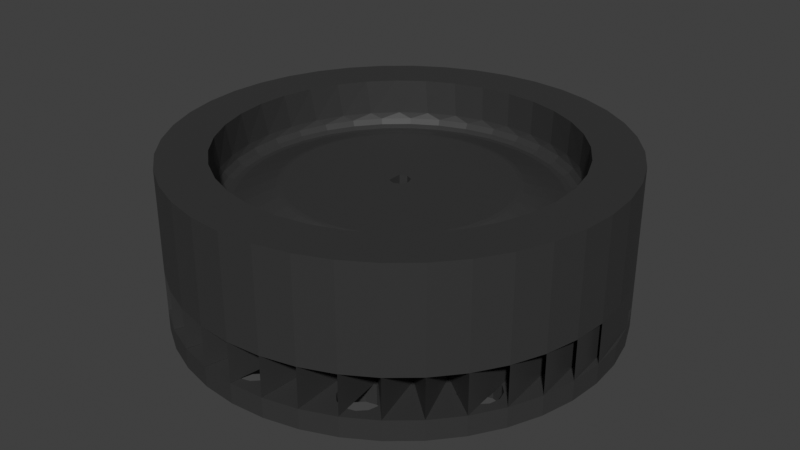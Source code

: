 # Source: Koleos2_podderzh.blend  (saved by Blender 3.6.13; exported with 4.5.12 LTS)
import bpy
from mathutils import Matrix  # noqa: F401  (used for matrix-valued properties, if any)

bpy.ops.wm.read_factory_settings(use_empty=True)
scene = bpy.context.scene
scene.name = 'Scene'

# ---- collections
col_collection = bpy.data.collections.new('Collection'); scene.collection.children.link(col_collection)

# ---- materials (node trees are filled in below, after node groups)
mat_material = bpy.data.materials.new('Material')
mat_material.use_transparent_shadow = False

# ---- material node trees
mat_material.use_nodes = True; mat_material.node_tree.nodes.clear()
_N = mat_material.node_tree.nodes; _L = mat_material.node_tree.links
n0 = _N.new('ShaderNodeBsdfPrincipled'); n0.name = 'Principled BSDF'; n0.location = (10, 300)
n0.distribution = 'GGX'
n0.subsurface_method = 'RANDOM_WALK_SKIN'
n0.inputs[0].default_value = (0.03428, 0.03428, 0.03428, 1.0)
n0.inputs[3].default_value = 1.45
n0.inputs[27].default_value = (0.0, 0.0, 0.0, 1.0)
n0.inputs[28].default_value = 1.0
n1 = _N.new('ShaderNodeOutputMaterial'); n1.name = 'Material Output'; n1.location = (300, 300)
_L.new(n0.outputs[0], n1.inputs[0])
n1.is_active_output = True

# ---- world
world_world = bpy.data.worlds.new('World'); scene.world = world_world
world_world.use_nodes = True; world_world.node_tree.nodes.clear()
_N = world_world.node_tree.nodes; _L = world_world.node_tree.links
n0 = _N.new('ShaderNodeOutputWorld'); n0.name = 'World Output'; n0.location = (300, 300)
n1 = _N.new('ShaderNodeBackground'); n1.name = 'Background'; n1.location = (10, 300)
n1.inputs[0].default_value = (0.05088, 0.05088, 0.05088, 1.0)
_L.new(n1.outputs[0], n0.inputs[0])
n0.is_active_output = True
world_world.color = (0.05088, 0.05088, 0.05088)
world_world.use_sun_shadow = False
world_world.sun_shadow_jitter_overblur = 0.0

# ---- meshes
me_x = bpy.data.meshes.new('Колесо')
me_x.from_pydata([(21.65, 3.058, 15.5), (21.65, 0.05831, 15.5), (21.25, 0.05831, 14.0), (21.25, 3.058, 14.0), (22.75, 3.058, 16.6), (22.75, 0.05831, 16.6), (24.25, 3.058, 17.0), (24.25, 0.05831, 17.0), (25.75, 3.058, 16.6), (25.75, 0.05831, 16.6), (26.85, 3.058, 15.5), (26.85, 0.05831, 15.5), (27.25, 3.058, 14.0), (27.25, 0.05831, 14.0), (26.85, 3.058, 12.5), (26.85, 0.05831, 12.5), (25.75, 3.058, 11.4), (25.75, 0.05831, 11.4), (24.25, 3.058, 11.0), (24.25, 0.05831, 11.0), (22.75, 3.058, 11.4), (22.75, 0.05831, 11.4), (21.65, 3.058, 12.5), (21.65, 0.05831, 12.5), (-26.85, 3.058, 15.5), (-26.85, 0.05831, 15.5), (-27.25, 0.05831, 14.0), (-27.25, 3.058, 14.0), (-25.75, 3.058, 16.6), (-25.75, 0.05831, 16.6), (-24.25, 3.058, 17.0), (-24.25, 0.05831, 17.0), (-22.75, 3.058, 16.6), (-22.75, 0.05831, 16.6), (-21.65, 3.058, 15.5), (-21.65, 0.05831, 15.5), (-21.25, 3.058, 14.0), (-21.25, 0.05831, 14.0), (-21.65, 3.058, 12.5), (-21.65, 0.05831, 12.5), (-22.75, 3.058, 11.4), (-22.75, 0.05831, 11.4), (-24.25, 3.058, 11.0), (-24.25, 0.05831, 11.0), (-25.75, 3.058, 11.4), (-25.75, 0.05831, 11.4), (-26.85, 3.058, 12.5), (-26.85, 0.05831, 12.5), (-2.598, 3.058, -26.5), (-2.598, 0.05831, -26.5), (-3.0, 0.05831, -28.0), (-3.0, 3.058, -28.0), (-1.5, 3.058, -25.4), (-1.5, 0.05831, -25.4), (1.837e-16, 3.058, -25.0), (1.837e-16, 0.05831, -25.0), (1.5, 3.058, -25.4), (1.5, 0.05831, -25.4), (2.598, 3.058, -26.5), (2.598, 0.05831, -26.5), (3.0, 3.058, -28.0), (3.0, 0.05831, -28.0), (2.598, 3.058, -29.5), (2.598, 0.05831, -29.5), (1.5, 3.058, -30.6), (1.5, 0.05831, -30.6), (1.837e-16, 3.058, -31.0), (1.837e-16, 0.05831, -31.0), (-1.5, 3.058, -30.6), (-1.5, 0.05831, -30.6), (-2.598, 3.058, -29.5), (-2.598, 0.05831, -29.5), (-16.6, 3.058, -22.75), (-16.6, 0.05831, -22.75), (-17.0, 0.05831, -24.25), (-17.0, 3.058, -24.25), (-15.5, 3.058, -21.65), (-15.5, 0.05831, -21.65), (-14.0, 3.058, -21.25), (-14.0, 0.05831, -21.25), (-12.5, 3.058, -21.65), (-12.5, 0.05831, -21.65), (-11.4, 3.058, -22.75), (-11.4, 0.05831, -22.75), (-11.0, 3.058, -24.25), (-11.0, 0.05831, -24.25), (-11.4, 3.058, -25.75), (-11.4, 0.05831, -25.75), (-12.5, 3.058, -26.85), (-12.5, 0.05831, -26.85), (-14.0, 3.058, -27.25), (-14.0, 0.05831, -27.25), (-15.5, 3.058, -26.85), (-15.5, 0.05831, -26.85), (-16.6, 3.058, -25.75), (-16.6, 0.05831, -25.75), (-16.6, 3.058, 25.75), (-16.6, 0.05831, 25.75), (-17.0, 0.05831, 24.25), (-17.0, 3.058, 24.25), (-15.5, 3.058, 26.85), (-15.5, 0.05831, 26.85), (-14.0, 3.058, 27.25), (-14.0, 0.05831, 27.25), (-12.5, 3.058, 26.85), (-12.5, 0.05831, 26.85), (-11.4, 3.058, 25.75), (-11.4, 0.05831, 25.75), (-11.0, 3.058, 24.25), (-11.0, 0.05831, 24.25), (-11.4, 3.058, 22.75), (-11.4, 0.05831, 22.75), (-12.5, 3.058, 21.65), (-12.5, 0.05831, 21.65), (-14.0, 3.058, 21.25), (-14.0, 0.05831, 21.25), (-15.5, 3.058, 21.65), (-15.5, 0.05831, 21.65), (-16.6, 3.058, 22.75), (-16.6, 0.05831, 22.75), (25.4, 3.058, 1.5), (25.4, 0.05831, 1.5), (25.0, 0.05831, -3.96e-07), (25.0, 3.058, -3.96e-07), (26.5, 3.058, 2.598), (26.5, 0.05831, 2.598), (28.0, 3.058, 3.0), (28.0, 0.05831, 3.0), (29.5, 3.058, 2.598), (29.5, 0.05831, 2.598), (30.6, 3.058, 1.5), (30.6, 0.05831, 1.5), (31.0, 3.058, -3.96e-07), (31.0, 0.05831, -3.96e-07), (30.6, 3.058, -1.5), (30.6, 0.05831, -1.5), (29.5, 3.058, -2.598), (29.5, 0.05831, -2.598), (28.0, 3.058, -3.0), (28.0, 0.05831, -3.0), (26.5, 3.058, -2.598), (26.5, 0.05831, -2.598), (25.4, 3.058, -1.5), (25.4, 0.05831, -1.5), (25.0, 3.058, -3.96e-07), (25.0, 0.05831, -3.96e-07), (11.4, 3.058, 25.75), (11.4, 0.05831, 25.75), (11.0, 0.05831, 24.25), (11.0, 3.058, 24.25), (12.5, 3.058, 26.85), (12.5, 0.05831, 26.85), (14.0, 3.058, 27.25), (14.0, 0.05831, 27.25), (15.5, 3.058, 26.85), (15.5, 0.05831, 26.85), (16.6, 3.058, 25.75), (16.6, 0.05831, 25.75), (17.0, 3.058, 24.25), (17.0, 0.05831, 24.25), (16.6, 3.058, 22.75), (16.6, 0.05831, 22.75), (15.5, 3.058, 21.65), (15.5, 0.05831, 21.65), (14.0, 3.058, 21.25), (14.0, 0.05831, 21.25), (12.5, 3.058, 21.65), (12.5, 0.05831, 21.65), (11.4, 3.058, 22.75), (11.4, 0.05831, 22.75), (-30.6, 3.058, 1.5), (-30.6, 0.05831, 1.5), (-31.0, 0.05831, -3.96e-07), (-31.0, 3.058, -3.96e-07), (-29.5, 3.058, 2.598), (-29.5, 0.05831, 2.598), (-28.0, 3.058, 3.0), (-28.0, 0.05831, 3.0), (-26.5, 3.058, 2.598), (-26.5, 0.05831, 2.598), (-25.4, 3.058, 1.5), (-25.4, 0.05831, 1.5), (-25.0, 3.058, -3.96e-07), (-25.0, 0.05831, -3.96e-07), (-25.4, 3.058, -1.5), (-25.4, 0.05831, -1.5), (-26.5, 3.058, -2.598), (-26.5, 0.05831, -2.598), (-28.0, 3.058, -3.0), (-28.0, 0.05831, -3.0), (-29.5, 3.058, -2.598), (-29.5, 0.05831, -2.598), (-30.6, 3.058, -1.5), (-30.6, 0.05831, -1.5), (-31.0, 3.058, -3.96e-07), (-31.0, 0.05831, -3.96e-07), (11.4, 3.058, -22.75), (11.4, 0.05831, -22.75), (11.0, 0.05831, -24.25), (11.0, 3.058, -24.25), (12.5, 3.058, -21.65), (12.5, 0.05831, -21.65), (14.0, 3.058, -21.25), (14.0, 0.05831, -21.25), (15.5, 3.058, -21.65), (15.5, 0.05831, -21.65), (16.6, 3.058, -22.75), (16.6, 0.05831, -22.75), (17.0, 3.058, -24.25), (17.0, 0.05831, -24.25), (16.6, 3.058, -25.75), (16.6, 0.05831, -25.75), (15.5, 3.058, -26.85), (15.5, 0.05831, -26.85), (14.0, 3.058, -27.25), (14.0, 0.05831, -27.25), (12.5, 3.058, -26.85), (12.5, 0.05831, -26.85), (11.4, 3.058, -25.75), (11.4, 0.05831, -25.75), (-26.85, 3.058, -12.5), (-26.85, 0.05831, -12.5), (-27.25, 0.05831, -14.0), (-27.25, 3.058, -14.0), (-25.75, 3.058, -11.4), (-25.75, 0.05831, -11.4), (-24.25, 3.058, -11.0), (-24.25, 0.05831, -11.0), (-22.75, 3.058, -11.4), (-22.75, 0.05831, -11.4), (-21.65, 3.058, -12.5), (-21.65, 0.05831, -12.5), (-21.25, 3.058, -14.0), (-21.25, 0.05831, -14.0), (-21.65, 3.058, -15.5), (-21.65, 0.05831, -15.5), (-22.75, 3.058, -16.6), (-22.75, 0.05831, -16.6), (-24.25, 3.058, -17.0), (-24.25, 0.05831, -17.0), (-25.75, 3.058, -16.6), (-25.75, 0.05831, -16.6), (-26.85, 3.058, -15.5), (-26.85, 0.05831, -15.5), (-2.598, 3.058, 29.5), (-2.598, 0.05831, 29.5), (-3.0, 0.05831, 28.0), (-3.0, 3.058, 28.0), (-1.5, 3.058, 30.6), (-1.5, 0.05831, 30.6), (3.613e-15, 3.058, 31.0), (3.613e-15, 0.05831, 31.0), (1.5, 3.058, 30.6), (1.5, 0.05831, 30.6), (2.598, 3.058, 29.5), (2.598, 0.05831, 29.5), (3.0, 3.058, 28.0), (3.0, 0.05831, 28.0), (2.598, 3.058, 26.5), (2.598, 0.05831, 26.5), (1.5, 3.058, 25.4), (1.5, 0.05831, 25.4), (3.613e-15, 3.058, 25.0), (3.613e-15, 0.05831, 25.0), (-1.5, 3.058, 25.4), (-1.5, 0.05831, 25.4), (-2.598, 3.058, 26.5), (-2.598, 0.05831, 26.5), (21.65, 3.058, -12.5), (21.65, 0.05831, -12.5), (21.25, 0.05831, -14.0), (21.25, 3.058, -14.0), (22.75, 3.058, -11.4), (22.75, 0.05831, -11.4), (24.25, 3.058, -11.0), (24.25, 0.05831, -11.0), (25.75, 3.058, -11.4), (25.75, 0.05831, -11.4), (26.85, 3.058, -12.5), (26.85, 0.05831, -12.5), (27.25, 3.058, -14.0), (27.25, 0.05831, -14.0), (26.85, 3.058, -15.5), (26.85, 0.05831, -15.5), (25.75, 3.058, -16.6), (25.75, 0.05831, -16.6), (24.25, 3.058, -17.0), (24.25, 0.05831, -17.0), (22.75, 3.058, -16.6), (22.75, 0.05831, -16.6), (21.65, 3.058, -15.5), (21.65, 0.05831, -15.5), (22.09, 0.05831, 4.258), (20.13, 2.058, 3.88), (20.5, 2.058, -3.96e-07), (22.5, 0.05831, -3.96e-07), (20.89, 0.05831, 8.362), (19.03, 2.058, 7.619), (18.93, 0.05831, 12.16), (17.25, 2.058, 11.08), (16.28, 0.05831, 15.53), (14.84, 2.058, 14.15), (13.05, 0.05831, 18.33), (11.89, 2.058, 16.7), (9.347, 0.05831, 20.47), (8.516, 2.058, 18.65), (5.305, 0.05831, 21.87), (4.833, 2.058, 19.92), (1.071, 0.05831, 22.47), (0.9754, 2.058, 20.48), (-3.202, 0.05831, 22.27), (-2.917, 2.058, 20.29), (-7.359, 0.05831, 21.26), (-6.705, 2.058, 19.37), (-11.25, 0.05831, 19.49), (-10.25, 2.058, 17.75), (-14.73, 0.05831, 17.0), (-13.42, 2.058, 15.49), (-17.69, 0.05831, 13.91), (-16.11, 2.058, 12.67), (-20.0, 0.05831, 10.31), (-18.22, 2.058, 9.394), (-21.59, 0.05831, 6.339), (-19.67, 2.058, 5.776), (-22.4, 0.05831, 2.139), (-20.41, 2.058, 1.949), (-22.4, 0.05831, -2.139), (-20.41, 2.058, -1.949), (-21.59, 0.05831, -6.339), (-19.67, 2.058, -5.776), (-20.0, 0.05831, -10.31), (-18.22, 2.058, -9.394), (-17.69, 0.05831, -13.91), (-16.11, 2.058, -12.67), (-14.73, 0.05831, -17.0), (-13.42, 2.058, -15.49), (-11.25, 0.05831, -19.49), (-10.25, 2.058, -17.75), (-7.359, 0.05831, -21.26), (-6.705, 2.058, -19.37), (-3.202, 0.05831, -22.27), (-2.917, 2.058, -20.29), (1.071, 0.05831, -22.47), (0.9754, 2.058, -20.48), (5.305, 0.05831, -21.87), (4.833, 2.058, -19.92), (9.347, 0.05831, -20.47), (8.516, 2.058, -18.65), (13.05, 0.05831, -18.33), (11.89, 2.058, -16.7), (16.28, 0.05831, -15.53), (14.84, 2.058, -14.15), (18.93, 0.05831, -12.16), (17.25, 2.058, -11.08), (20.89, 0.05831, -8.362), (19.03, 2.058, -7.619), (22.09, 0.05831, -4.258), (20.13, 2.058, -3.88), (22.5, 0.05831, -3.96e-07), (20.5, 2.058, -3.96e-07), (-32.1, 0.05831, 5.084), (-32.5, 0.05831, -3.96e-07), (-30.91, 0.05831, 10.04), (-32.1, 0.05831, -5.084), (-28.96, 0.05831, 14.75), (-26.29, 0.05831, 19.1), (-22.98, 0.05831, 22.98), (-19.1, 0.05831, 26.29), (-14.75, 0.05831, 28.96), (-10.04, 0.05831, 30.91), (-5.084, 0.05831, 32.1), (5.97e-15, 0.05831, 32.5), (3.429e-15, 0.05831, 31.0), (5.084, 0.05831, 32.1), (10.04, 0.05831, 30.91), (14.75, 0.05831, 28.96), (19.1, 0.05831, 26.29), (22.98, 0.05831, 22.98), (26.29, 0.05831, 19.1), (28.96, 0.05831, 14.75), (30.91, 0.05831, 10.04), (32.1, 0.05831, 5.084), (32.5, 0.05831, -3.96e-07), (31.0, 0.05831, -3.96e-07), (32.1, 0.05831, -5.084), (30.91, 0.05831, -10.04), (28.96, 0.05831, -14.75), (26.29, 0.05831, -19.1), (22.98, 0.05831, -22.98), (19.1, 0.05831, -26.29), (14.75, 0.05831, -28.96), (10.04, 0.05831, -30.91), (5.084, 0.05831, -32.1), (-1.99e-15, 0.05831, -32.5), (3.674e-16, 0.05831, -31.0), (-5.084, 0.05831, -32.1), (-10.04, 0.05831, -30.91), (-14.75, 0.05831, -28.96), (-19.1, 0.05831, -26.29), (-22.98, 0.05831, -22.98), (-26.29, 0.05831, -19.1), (-28.96, 0.05831, -14.75), (-30.91, 0.05831, -10.04), (-25.0, 0.05831, -3.96e-07), (0.0, 0.05831, -25.0), (3.796e-15, 0.05831, 25.0), (22.5, 0.05831, -3.96e-07), (20.5, 9.058, -3.96e-07), (20.11, 9.058, 3.999), (18.94, 9.058, 7.845), (17.05, 9.058, 11.39), (14.5, 9.058, 14.5), (11.39, 9.058, 17.05), (7.845, 9.058, 18.94), (3.999, 9.058, 20.11), (3.766e-15, 9.058, 20.5), (-3.999, 9.058, 20.11), (-7.845, 9.058, 18.94), (-11.39, 9.058, 17.05), (-14.5, 9.058, 14.5), (-17.05, 9.058, 11.39), (-18.94, 9.058, 7.845), (-20.11, 9.058, 3.999), (-20.5, 9.058, -3.96e-07), (-20.11, 9.058, -3.999), (-18.94, 9.058, -7.845), (-17.05, 9.058, -11.39), (-14.5, 9.058, -14.5), (-11.39, 9.058, -17.05), (-7.845, 9.058, -18.94), (-3.999, 9.058, -20.11), (4.835e-14, 9.058, -20.5), (3.999, 9.058, -20.11), (7.845, 9.058, -18.94), (11.39, 9.058, -17.05), (14.5, 9.058, -14.5), (17.05, 9.058, -11.39), (18.94, 9.058, -7.845), (20.11, 9.058, -3.999), (-32.1, 3.058, -5.084), (-32.5, 3.058, -3.96e-07), (-30.91, 3.058, -10.04), (-32.1, 3.058, 5.084), (-28.96, 3.058, -14.75), (-26.29, 3.058, -19.1), (-22.98, 3.058, -22.98), (-19.1, 3.058, -26.29), (-14.75, 3.058, -28.96), (-10.04, 3.058, -30.91), (-5.084, 3.058, -32.1), (-1.99e-15, 3.058, -32.5), (0.0, 3.058, -31.0), (5.084, 3.058, -32.1), (10.04, 3.058, -30.91), (14.75, 3.058, -28.96), (19.1, 3.058, -26.29), (22.98, 3.058, -22.98), (26.29, 3.058, -19.1), (28.96, 3.058, -14.75), (30.91, 3.058, -10.04), (32.1, 3.058, -5.084), (32.5, 3.058, -3.96e-07), (31.0, 3.058, -3.96e-07), (32.1, 3.058, 5.084), (30.91, 3.058, 10.04), (28.96, 3.058, 14.75), (26.29, 3.058, 19.1), (22.98, 3.058, 22.98), (19.1, 3.058, 26.29), (14.75, 3.058, 28.96), (10.04, 3.058, 30.91), (5.084, 3.058, 32.1), (5.97e-15, 3.058, 32.5), (3.796e-15, 3.058, 31.0), (-5.084, 3.058, 32.1), (-10.04, 3.058, 30.91), (-14.75, 3.058, 28.96), (-19.1, 3.058, 26.29), (-22.98, 3.058, 22.98), (-26.29, 3.058, 19.1), (-28.96, 3.058, 14.75), (-30.91, 3.058, 10.04), (-25.0, 3.058, -3.96e-07), (-24.11, 3.058, 4.375), (-24.5, 3.058, -3.96e-07), (-24.11, 3.058, -4.375), (-22.94, 3.058, -8.609), (-21.03, 3.058, -12.57), (-18.45, 3.058, -16.12), (-22.94, 3.058, 8.609), (-21.03, 3.058, 12.57), (-18.45, 3.058, 16.12), (-15.28, 3.058, 19.15), (-11.61, 3.058, 21.57), (-7.571, 3.058, 23.3), (-3.289, 3.058, 24.28), (1.099, 3.058, 24.48), (5.452, 3.058, 23.89), (3.429e-15, 3.058, 25.0), (9.629, 3.058, 22.53), (13.5, 3.058, 20.45), (16.93, 3.058, 17.71), (19.82, 3.058, 14.4), (22.07, 3.058, 10.63), (23.62, 3.058, 6.518), (24.4, 3.058, 2.196), (24.4, 3.058, -2.196), (23.62, 3.058, -6.518), (22.07, 3.058, -10.63), (19.82, 3.058, -14.4), (16.93, 3.058, -17.71), (13.5, 3.058, -20.45), (9.629, 3.058, -22.53), (5.452, 3.058, -23.89), (1.099, 3.058, -24.48), (-3.289, 3.058, -24.28), (3.674e-16, 3.058, -25.0), (-7.571, 3.058, -23.3), (-11.61, 3.058, -21.57), (-15.28, 3.058, -19.15), (1.99e-15, 3.058, -32.5), (1.99e-15, 0.05831, -32.5), (32.5, 3.058, -3.96e-07), (32.5, 0.05831, -3.96e-07), (1.99e-15, 3.058, 32.5), (1.99e-15, 0.05831, 32.5), (-32.5, 3.058, -3.96e-07), (-32.5, 0.05831, -3.96e-07), (-24.5, 9.058, -3.96e-07), (-24.11, 9.058, -4.375), (-22.94, 9.058, -8.609), (-21.03, 9.058, -12.57), (-18.45, 9.058, -16.12), (-15.28, 9.058, -19.15), (-11.61, 9.058, -21.57), (-7.571, 9.058, -23.3), (-3.289, 9.058, -24.28), (1.099, 9.058, -24.48), (5.452, 9.058, -23.89), (9.629, 9.058, -22.53), (13.5, 9.058, -20.45), (16.93, 9.058, -17.71), (19.82, 9.058, -14.4), (22.07, 9.058, -10.63), (23.62, 9.058, -6.518), (24.4, 9.058, -2.196), (24.4, 9.058, 2.196), (23.62, 9.058, 6.518), (22.07, 9.058, 10.63), (19.82, 9.058, 14.4), (16.93, 9.058, 17.71), (13.5, 9.058, 20.45), (9.629, 9.058, 22.53), (5.452, 9.058, 23.89), (1.099, 9.058, 24.48), (-3.289, 9.058, 24.28), (-7.571, 9.058, 23.3), (-11.61, 9.058, 21.57), (-15.28, 9.058, 19.15), (-18.45, 9.058, 16.12), (-21.03, 9.058, 12.57), (-22.94, 9.058, 8.609), (-24.11, 9.058, 4.375), (-24.5, 9.058, -3.96e-07), (-24.5, 3.058, -3.96e-07), (32.1, 9.058, -5.084), (32.5, 9.058, -3.96e-07), (30.91, 9.058, -10.04), (32.1, 9.058, 5.084), (28.96, 9.058, -14.75), (30.91, 9.058, 10.04), (26.29, 9.058, -19.1), (28.96, 9.058, 14.75), (22.98, 9.058, -22.98), (26.29, 9.058, 19.1), (19.1, 9.058, -26.29), (14.75, 9.058, -28.96), (10.04, 9.058, -30.91), (5.084, 9.058, -32.1), (1.99e-15, 9.058, -32.5), (-5.084, 9.058, -32.1), (-10.04, 9.058, -30.91), (-14.75, 9.058, -28.96), (-19.1, 9.058, -26.29), (-22.98, 9.058, -22.98), (-26.29, 9.058, -19.1), (-28.96, 9.058, -14.75), (-30.91, 9.058, -10.04), (-32.1, 9.058, -5.084), (-32.5, 9.058, -3.96e-07), (-32.1, 9.058, 5.084), (-30.91, 9.058, 10.04), (-28.96, 9.058, 14.75), (-26.29, 9.058, 19.1), (-22.98, 9.058, 22.98), (-19.1, 9.058, 26.29), (-14.75, 9.058, 28.96), (-10.04, 9.058, 30.91), (-5.084, 9.058, 32.1), (-5.97e-15, 9.058, 32.5), (5.084, 9.058, 32.1), (10.04, 9.058, 30.91), (14.75, 9.058, 28.96), (19.1, 9.058, 26.29), (22.98, 9.058, 22.98), (0.0, 19.03, 16.5), (5.146e-15, 18.96, 16.81), (3.088, 18.96, 16.52), (6.072, 18.96, 15.67), (3.363, 19.06, 15.82), (8.848, 18.96, 14.29), (6.579, 19.06, 14.78), (11.32, 18.96, 12.42), (9.508, 19.06, 13.09), (13.41, 18.96, 10.13), (12.02, 19.06, 10.82), (15.05, 18.96, 7.492), (14.01, 19.06, 8.088), (16.17, 18.96, 4.6), (15.38, 19.06, 4.998), (16.74, 18.96, 1.551), (16.09, 19.06, 1.691), (16.74, 18.96, -1.551), (16.09, 19.06, -1.691), (16.17, 18.96, -4.6), (15.05, 18.96, -7.492), (15.38, 19.06, -4.998), (13.41, 18.96, -10.13), (14.01, 19.06, -8.088), (11.32, 18.96, -12.42), (12.02, 19.06, -10.82), (8.848, 18.96, -14.29), (9.508, 19.06, -13.09), (6.072, 18.96, -15.67), (6.579, 19.06, -14.78), (3.088, 18.96, -16.52), (3.363, 19.06, -15.82), (2.058e-15, 18.96, -16.81), (-8.854e-15, 19.06, -16.18), (-3.088, 18.96, -16.52), (-6.072, 18.96, -15.67), (-3.363, 19.06, -15.82), (-8.848, 18.96, -14.29), (-6.579, 19.06, -14.78), (-11.32, 18.96, -12.42), (-9.508, 19.06, -13.09), (-13.41, 18.96, -10.13), (-12.02, 19.06, -10.82), (-15.05, 18.96, -7.492), (-14.01, 19.06, -8.088), (-16.17, 18.96, -4.6), (-15.38, 19.06, -4.998), (-16.74, 18.96, -1.551), (-16.09, 19.06, -1.691), (-16.74, 18.96, 1.551), (-16.09, 19.06, 1.691), (-16.17, 18.96, 4.6), (-15.05, 18.96, 7.492), (-15.38, 19.06, 4.998), (-13.41, 18.96, 10.13), (-14.01, 19.06, 8.088), (-11.32, 18.96, 12.42), (-12.02, 19.06, 10.82), (-8.848, 18.96, 14.29), (-9.508, 19.06, 13.09), (-6.072, 18.96, 15.67), (-6.579, 19.06, 14.78), (-3.088, 18.96, 16.52), (-3.363, 19.06, 15.82), (9.905e-16, 19.06, 16.18), (2.8e-15, 16.94, -22.87), (3.971, 16.94, -22.52), (7.821, 16.94, -21.49), (11.43, 16.94, -19.8), (14.7, 16.94, -17.52), (17.52, 16.94, -14.7), (19.8, 16.94, -11.43), (21.49, 16.94, -7.821), (22.52, 16.94, -3.971), (22.87, 16.94, -3.96e-07), (22.52, 16.94, 3.971), (21.49, 16.94, 7.821), (19.8, 16.94, 11.43), (17.52, 16.94, 14.7), (14.7, 16.94, 17.52), (11.43, 16.94, 19.8), (7.821, 16.94, 21.49), (3.971, 16.94, 22.52), (-3.971, 16.94, 22.52), (-7.821, 16.94, 21.49), (-11.43, 16.94, 19.8), (-14.7, 16.94, 17.52), (-17.52, 16.94, 14.7), (-19.8, 16.94, 11.43), (-21.49, 16.94, 7.821), (-22.52, 16.94, 3.971), (-22.87, 16.94, -3.96e-07), (-22.52, 16.94, -3.971), (-21.49, 16.94, -7.821), (-19.8, 16.94, -11.43), (-17.52, 16.94, -14.7), (-14.7, 16.94, -17.52), (-11.43, 16.94, -19.8), (-7.821, 16.94, -21.49), (-3.971, 16.94, -22.52), (1.4e-15, 16.94, 22.87), (0.05566, 19.06, 1.499), (-1.0, 19.06, 1.118), (-1.0, 19.06, -1.118), (0.05566, 19.06, -1.499), (1.08, 19.06, -1.041), (1.08, 19.06, 1.041), (1.5, 19.06, -3.96e-07), (-8.668, 17.21, 23.1), (-8.883, 17.92, 23.67), (-4.514, 17.92, 24.87), (-4.405, 17.21, 24.27), (-12.65, 17.21, 21.18), (-12.97, 17.92, 21.7), (-16.23, 17.21, 18.58), (-16.63, 17.92, 19.04), (-19.29, 17.21, 15.38), (-19.76, 17.92, 15.76), (-22.26, 17.92, 11.98), (-21.72, 17.21, 11.69), (-24.04, 17.92, 7.812), (-23.46, 17.21, 7.623), (-25.05, 17.92, 3.393), (-24.45, 17.21, 3.311), (-24.64, 17.21, -1.107), (-25.25, 17.92, -1.134), (-24.05, 17.21, -5.489), (-24.65, 17.92, -5.625), (-23.25, 17.92, -9.936), (-22.68, 17.21, -9.696), (-21.1, 17.92, -13.93), (-20.59, 17.21, -13.59), (-17.83, 17.21, -17.05), (-18.27, 17.92, -17.47), (-14.5, 17.21, -19.96), (-14.86, 17.92, -20.45), (-10.97, 17.92, -22.78), (-10.7, 17.21, -22.23), (-6.725, 17.92, -24.37), (-6.563, 17.21, -23.78), (-2.211, 17.21, -24.57), (-2.266, 17.92, -25.18), (2.211, 17.21, -24.57), (2.266, 17.92, -25.18), (6.725, 17.92, -24.37), (6.563, 17.21, -23.78), (10.7, 17.21, -22.23), (10.97, 17.92, -22.78), (14.5, 17.21, -19.96), (14.86, 17.92, -20.45), (17.83, 17.21, -17.05), (18.27, 17.92, -17.47), (21.1, 17.92, -13.93), (20.59, 17.21, -13.59), (22.68, 17.21, -9.696), (23.25, 17.92, -9.936), (24.05, 17.21, -5.489), (24.65, 17.92, -5.625), (25.25, 17.92, -1.134), (24.64, 17.21, -1.107), (25.05, 17.92, 3.393), (24.45, 17.21, 3.311), (23.46, 17.21, 7.623), (24.04, 17.92, 7.812), (21.72, 17.21, 11.69), (22.26, 17.92, 11.98), (19.29, 17.21, 15.38), (19.76, 17.92, 15.76), (16.23, 17.21, 18.58), (16.63, 17.92, 19.04), (12.97, 17.92, 21.7), (12.65, 17.21, 21.18), (8.883, 17.92, 23.67), (8.668, 17.21, 23.1), (4.514, 17.92, 24.87), (4.405, 17.21, 24.27), (-4.25, 16.86, 23.42), (-8.363, 16.86, 22.28), (-12.21, 16.86, 20.43), (-15.66, 16.86, 17.92), (-18.61, 16.86, 14.84), (-20.96, 16.86, 11.28), (-22.64, 16.86, 7.355), (-23.59, 16.86, 3.195), (-23.78, 16.86, -1.068), (-23.2, 16.86, -5.296), (-21.89, 16.86, -9.355), (-19.86, 16.86, -13.11), (-17.2, 16.86, -16.45), (-13.99, 16.86, -19.26), (-10.33, 16.86, -21.44), (-6.332, 16.86, -22.94), (-2.134, 16.86, -23.71), (2.134, 16.86, -23.71), (6.332, 16.86, -22.94), (10.33, 16.86, -21.44), (13.99, 16.86, -19.26), (17.2, 16.86, -16.45), (19.86, 16.86, -13.11), (21.89, 16.86, -9.355), (23.2, 16.86, -5.296), (23.78, 16.86, -1.068), (23.59, 16.86, 3.195), (22.64, 16.86, 7.355), (20.96, 16.86, 11.28), (18.61, 16.86, 14.84), (15.66, 16.86, 17.92), (12.21, 16.86, 20.43), (8.363, 16.86, 22.28), (4.25, 16.86, 23.42), (5.905e-15, 16.93, 24.11), (6.151e-15, 17.65, 25.12), (7.807e-15, 18.83, 25.5), (-4.428, 18.83, 25.11), (-8.722, 18.83, 23.96), (-12.75, 18.83, 22.08), (-16.39, 18.83, 19.53), (-19.53, 18.83, 16.39), (-22.08, 18.83, 12.75), (-23.96, 18.83, 8.722), (-25.11, 18.83, 4.428), (-25.5, 18.83, -3.96e-07), (-25.11, 18.83, -4.428), (-23.96, 18.83, -8.722), (-22.08, 18.83, -12.75), (-19.53, 18.83, -16.39), (-16.39, 18.83, -19.53), (-12.75, 18.83, -22.08), (-8.722, 18.83, -23.96), (-4.428, 18.83, -25.11), (3.123e-15, 18.83, -25.5), (4.428, 18.83, -25.11), (8.722, 18.83, -23.96), (12.75, 18.83, -22.08), (16.39, 18.83, -19.53), (19.53, 18.83, -16.39), (22.08, 18.83, -12.75), (23.96, 18.83, -8.722), (25.11, 18.83, -4.428), (25.5, 18.83, -3.96e-07), (25.11, 18.83, 4.428), (23.96, 18.83, 8.722), (22.08, 18.83, 12.75), (19.53, 18.83, 16.39), (16.39, 18.83, 19.53), (12.75, 18.83, 22.08), (8.722, 18.83, 23.96), (4.428, 18.83, 25.11), (3.123e-15, 24.06, -25.5), (-4.553, 24.06, -25.09), (-8.96, 24.06, -23.87), (-13.08, 24.06, -21.89), (-16.78, 24.06, -19.2), (-19.94, 24.06, -15.9), (-22.46, 24.06, -12.08), (-24.25, 24.06, -7.88), (-25.27, 24.06, -3.423), (-25.47, 24.06, 1.144), (-24.86, 24.06, 5.674), (-23.45, 24.06, 10.02), (-21.28, 24.06, 14.05), (-18.43, 24.06, 17.62), (-14.99, 24.06, 20.63), (-11.06, 24.06, 22.97), (-6.784, 24.06, 24.58), (-2.286, 24.06, 25.4), (2.286, 24.06, 25.4), (6.784, 24.06, 24.58), (11.06, 24.06, 22.97), (14.99, 24.06, 20.63), (18.43, 24.06, 17.62), (21.28, 24.06, 14.05), (23.45, 24.06, 10.02), (24.86, 24.06, 5.674), (25.47, 24.06, 1.144), (25.27, 24.06, -3.423), (24.25, 24.06, -7.88), (22.46, 24.06, -12.08), (19.94, 24.06, -15.9), (16.78, 24.06, -19.2), (13.08, 24.06, -21.89), (8.96, 24.06, -23.87), (4.553, 24.06, -25.09), (0.05566, 9.058, -1.499), (-1.0, 9.058, -1.118), (1.08, 9.058, -1.041), (1.5, 9.058, -3.96e-07), (1.5, 19.06, -3.96e-07), (1.08, 9.058, 1.041), (0.05566, 9.058, 1.499), (-1.0, 9.058, 1.118), (32.1, 24.06, -5.084), (32.5, 24.06, -3.96e-07), (30.91, 24.06, -10.04), (28.96, 24.06, -14.75), (26.29, 24.06, -19.1), (22.98, 24.06, -22.98), (19.1, 24.06, -26.29), (14.75, 24.06, -28.96), (10.04, 24.06, -30.91), (5.084, 24.06, -32.1), (-1.99e-15, 9.058, -32.5), (-1.99e-15, 24.06, -32.5), (-5.084, 24.06, -32.1), (-10.04, 24.06, -30.91), (-14.75, 24.06, -28.96), (-19.1, 24.06, -26.29), (-22.98, 24.06, -22.98), (-26.29, 24.06, -19.1), (-28.96, 24.06, -14.75), (-30.91, 24.06, -10.04), (-32.1, 24.06, -5.084), (-32.5, 9.058, -3.96e-07), (-32.5, 24.06, -3.96e-07), (-32.1, 24.06, 5.084), (-30.91, 24.06, 10.04), (-28.96, 24.06, 14.75), (-26.29, 24.06, 19.1), (-22.98, 24.06, 22.98), (-19.1, 24.06, 26.29), (-14.75, 24.06, 28.96), (-10.04, 24.06, 30.91), (-5.084, 24.06, 32.1), (-1.99e-15, 9.058, 32.5), (-1.99e-15, 24.06, 32.5), (5.084, 24.06, 32.1), (10.04, 24.06, 30.91), (14.75, 24.06, 28.96), (19.1, 24.06, 26.29), (22.98, 24.06, 22.98), (26.29, 24.06, 19.1), (28.96, 24.06, 14.75), (30.91, 24.06, 10.04), (32.1, 24.06, 5.084), (32.5, 9.058, -3.96e-07), (32.5, 24.06, -3.96e-07), (-5.97e-15, 24.06, 32.5), (-32.5, 24.06, -3.96e-07), (1.99e-15, 24.06, -32.5), (1.5, 9.058, -3.96e-07), (0.05566, 9.058, 1.499), (-20.5, 9.058, -3.96e-07), (32.1, 3.093, 5.084), (28.96, 3.093, -14.75), (23.62, 3.093, -6.518), (22.98, 3.093, -22.98), (19.1, 3.093, -26.29), (-3.289, 3.093, -24.28), (-14.75, 3.093, -28.96), (-19.1, 3.093, -26.29), (-24.5, 3.093, -1.352e-07), (-32.1, 3.093, 5.084), (-30.91, 3.093, 10.04), (-21.03, 3.093, 12.57), (-26.29, 3.093, 19.1), (-22.98, 3.093, 22.98), (9.629, 3.093, 22.53), (10.04, 3.093, 30.91), (14.75, 3.093, 28.96), (30.91, 3.093, 10.04), (1.099, 3.093, -24.48), (-10.04, 3.093, -30.91), (-24.11, 3.093, -4.375), (-32.5, 3.093, -1.352e-07), (-22.94, 3.093, 8.609), (-28.96, 3.093, 14.75), (5.452, 3.093, 23.89), (5.084, 3.093, 32.1), (24.4, 3.093, -2.196), (26.29, 3.093, 19.1), (26.29, 3.093, -19.1), (5.452, 3.093, -23.89), (-5.084, 3.093, -32.1), (-22.94, 3.093, -8.609), (-32.1, 3.093, -5.084), (-24.11, 3.093, 4.375), (1.099, 3.093, 24.48), (-5.97e-15, 3.093, 32.5), (24.4, 3.093, 2.196), (28.96, 3.093, 14.75), (9.629, 3.093, -22.53), (1.99e-15, 3.093, -32.5), (-21.03, 3.093, -12.57), (-30.91, 3.093, -10.04), (-3.289, 3.093, 24.28), (-5.084, 3.093, 32.1), (23.62, 3.093, 6.518), (13.5, 3.093, -20.45), (5.084, 3.093, -32.1), (-18.45, 3.093, -16.12), (-28.96, 3.093, -14.75), (-7.571, 3.093, 23.3), (-10.04, 3.093, 30.91), (22.07, 3.093, 10.63), (16.93, 3.093, -17.71), (10.04, 3.093, -30.91), (-15.28, 3.093, -19.15), (-26.29, 3.093, -19.1), (-11.61, 3.093, 21.57), (-14.75, 3.093, 28.96), (19.82, 3.093, 14.4), (22.98, 3.093, 22.98), (32.5, 3.093, -1.352e-07), (30.91, 3.093, -10.04), (19.82, 3.093, -14.4), (14.75, 3.093, -28.96), (-11.61, 3.093, -21.57), (-22.98, 3.093, -22.98), (-15.28, 3.093, 19.15), (-19.1, 3.093, 26.29), (16.93, 3.093, 17.71), (19.1, 3.093, 26.29), (22.07, 3.093, -10.63), (-7.571, 3.093, -23.3), (-18.45, 3.093, 16.12), (13.5, 3.093, 20.45)], [], [(0, 1, 2), (3, 0, 2), (4, 5, 1), (0, 4, 1), (6, 7, 5), (4, 6, 5), (8, 9, 7), (6, 8, 7), (10, 11, 9), (8, 10, 9), (12, 13, 11), (10, 12, 11), (14, 15, 13), (12, 14, 13), (16, 17, 15), (14, 16, 15), (18, 19, 17), (16, 18, 17), (20, 21, 19), (18, 20, 19), (22, 23, 21), (20, 22, 21), (3, 2, 23), (22, 3, 23), (24, 25, 26), (27, 24, 26), (28, 29, 25), (24, 28, 25), (30, 31, 29), (28, 30, 29), (32, 33, 31), (30, 32, 31), (34, 35, 33), (32, 34, 33), (36, 37, 35), (34, 36, 35), (38, 39, 37), (36, 38, 37), (40, 41, 39), (38, 40, 39), (42, 43, 41), (40, 42, 41), (44, 45, 43), (42, 44, 43), (46, 47, 45), (44, 46, 45), (27, 26, 47), (46, 27, 47), (48, 49, 50), (51, 48, 50), (52, 53, 49), (48, 52, 49), (54, 55, 53), (52, 54, 53), (56, 57, 55), (54, 56, 55), (58, 59, 57), (56, 58, 57), (60, 61, 59), (58, 60, 59), (62, 63, 61), (60, 62, 61), (64, 65, 63), (62, 64, 63), (66, 67, 65), (64, 66, 65), (68, 69, 67), (66, 68, 67), (70, 71, 69), (68, 70, 69), (51, 50, 71), (70, 51, 71), (72, 73, 74), (75, 72, 74), (76, 77, 73), (72, 76, 73), (78, 79, 77), (76, 78, 77), (80, 81, 79), (78, 80, 79), (82, 83, 81), (80, 82, 81), (84, 85, 83), (82, 84, 83), (86, 87, 85), (84, 86, 85), (88, 89, 87), (86, 88, 87), (90, 91, 89), (88, 90, 89), (92, 93, 91), (90, 92, 91), (94, 95, 93), (92, 94, 93), (75, 74, 95), (94, 75, 95), (96, 97, 98), (99, 96, 98), (100, 101, 97), (96, 100, 97), (102, 103, 101), (100, 102, 101), (104, 105, 103), (102, 104, 103), (106, 107, 105), (104, 106, 105), (108, 109, 107), (106, 108, 107), (110, 111, 109), (108, 110, 109), (112, 113, 111), (110, 112, 111), (114, 115, 113), (112, 114, 113), (116, 117, 115), (114, 116, 115), (118, 119, 117), (116, 118, 117), (99, 98, 119), (118, 99, 119), (120, 121, 122), (123, 120, 122), (124, 125, 121), (120, 124, 121), (126, 127, 125), (124, 126, 125), (128, 129, 127), (126, 128, 127), (130, 131, 129), (128, 130, 129), (132, 133, 131), (130, 132, 131), (134, 135, 133), (132, 134, 133), (136, 137, 135), (134, 136, 135), (138, 139, 137), (136, 138, 137), (140, 141, 139), (138, 140, 139), (142, 143, 141), (140, 142, 141), (144, 145, 143), (142, 144, 143), (146, 147, 148), (149, 146, 148), (150, 151, 147), (146, 150, 147), (152, 153, 151), (150, 152, 151), (154, 155, 153), (152, 154, 153), (156, 157, 155), (154, 156, 155), (158, 159, 157), (156, 158, 157), (160, 161, 159), (158, 160, 159), (162, 163, 161), (160, 162, 161), (164, 165, 163), (162, 164, 163), (166, 167, 165), (164, 166, 165), (168, 169, 167), (166, 168, 167), (149, 148, 169), (168, 149, 169), (170, 171, 172), (173, 170, 172), (174, 175, 171), (170, 174, 171), (176, 177, 175), (174, 176, 175), (178, 179, 177), (176, 178, 177), (180, 181, 179), (178, 180, 179), (182, 183, 181), (180, 182, 181), (184, 185, 183), (182, 184, 183), (186, 187, 185), (184, 186, 185), (188, 189, 187), (186, 188, 187), (190, 191, 189), (188, 190, 189), (192, 193, 191), (190, 192, 191), (194, 195, 193), (192, 194, 193), (196, 197, 198), (199, 196, 198), (200, 201, 197), (196, 200, 197), (202, 203, 201), (200, 202, 201), (204, 205, 203), (202, 204, 203), (206, 207, 205), (204, 206, 205), (208, 209, 207), (206, 208, 207), (210, 211, 209), (208, 210, 209), (212, 213, 211), (210, 212, 211), (214, 215, 213), (212, 214, 213), (216, 217, 215), (214, 216, 215), (218, 219, 217), (216, 218, 217), (199, 198, 219), (218, 199, 219), (220, 221, 222), (223, 220, 222), (224, 225, 221), (220, 224, 221), (226, 227, 225), (224, 226, 225), (228, 229, 227), (226, 228, 227), (230, 231, 229), (228, 230, 229), (232, 233, 231), (230, 232, 231), (234, 235, 233), (232, 234, 233), (236, 237, 235), (234, 236, 235), (238, 239, 237), (236, 238, 237), (240, 241, 239), (238, 240, 239), (242, 243, 241), (240, 242, 241), (223, 222, 243), (242, 223, 243), (244, 245, 246), (247, 244, 246), (248, 249, 245), (244, 248, 245), (250, 251, 249), (248, 250, 249), (252, 253, 251), (250, 252, 251), (254, 255, 253), (252, 254, 253), (256, 257, 255), (254, 256, 255), (258, 259, 257), (256, 258, 257), (260, 261, 259), (258, 260, 259), (262, 263, 261), (260, 262, 261), (264, 265, 263), (262, 264, 263), (266, 267, 265), (264, 266, 265), (247, 246, 267), (266, 247, 267), (268, 269, 270), (271, 268, 270), (272, 273, 269), (268, 272, 269), (274, 275, 273), (272, 274, 273), (276, 277, 275), (274, 276, 275), (278, 279, 277), (276, 278, 277), (280, 281, 279), (278, 280, 279), (282, 283, 281), (280, 282, 281), (284, 285, 283), (282, 284, 283), (286, 287, 285), (284, 286, 285), (288, 289, 287), (286, 288, 287), (290, 291, 289), (288, 290, 289), (271, 270, 291), (290, 271, 291), (292, 293, 294), (295, 292, 294), (296, 297, 293), (292, 296, 293), (298, 299, 297), (296, 298, 297), (300, 301, 299), (298, 300, 299), (302, 303, 301), (300, 302, 301), (304, 305, 303), (302, 304, 303), (306, 307, 305), (304, 306, 305), (308, 309, 307), (306, 308, 307), (310, 311, 309), (308, 310, 309), (312, 313, 311), (310, 312, 311), (314, 315, 313), (312, 314, 313), (316, 317, 315), (314, 316, 315), (318, 319, 317), (316, 318, 317), (320, 321, 319), (318, 320, 319), (322, 323, 321), (320, 322, 321), (324, 325, 323), (322, 324, 323), (326, 327, 325), (324, 326, 325), (328, 329, 327), (326, 328, 327), (330, 331, 329), (328, 330, 329), (332, 333, 331), (330, 332, 331), (334, 335, 333), (332, 334, 333), (336, 337, 335), (334, 336, 335), (338, 339, 337), (336, 338, 337), (340, 341, 339), (338, 340, 339), (342, 343, 341), (340, 342, 341), (344, 345, 343), (342, 344, 343), (346, 347, 345), (344, 346, 345), (348, 349, 347), (346, 348, 347), (350, 351, 349), (348, 350, 349), (352, 353, 351), (350, 352, 351), (354, 355, 353), (352, 354, 353), (356, 357, 355), (354, 356, 355), (358, 359, 357), (356, 358, 357), (360, 361, 362), (361, 363, 362), (362, 363, 364), (363, 172, 364), (364, 172, 365), (172, 171, 365), (365, 25, 366), (25, 29, 366), (366, 29, 367), (29, 31, 367), (367, 31, 368), (31, 33, 368), (368, 101, 369), (101, 103, 369), (369, 103, 370), (103, 105, 370), (370, 105, 371), (105, 107, 371), (371, 372, 373), (372, 253, 373), (373, 253, 374), (253, 255, 374), (374, 255, 375), (255, 257, 375), (375, 153, 376), (153, 155, 376), (376, 155, 377), (155, 157, 377), (377, 157, 378), (157, 159, 378), (378, 159, 379), (159, 161, 379), (379, 11, 380), (11, 13, 380), (380, 13, 381), (13, 15, 381), (381, 15, 382), (15, 17, 382), (382, 383, 384), (383, 135, 384), (384, 135, 385), (135, 137, 385), (385, 137, 386), (137, 139, 386), (386, 281, 387), (281, 283, 387), (387, 283, 388), (283, 285, 388), (388, 285, 389), (285, 287, 389), (389, 287, 390), (287, 289, 390), (390, 213, 391), (213, 215, 391), (391, 215, 392), (215, 217, 392), (392, 217, 393), (217, 219, 393), (393, 394, 395), (394, 69, 395), (395, 69, 396), (69, 71, 396), (396, 71, 397), (71, 50, 397), (397, 91, 398), (91, 93, 398), (398, 93, 399), (93, 95, 399), (399, 95, 400), (95, 74, 400), (400, 74, 401), (74, 73, 401), (401, 243, 402), (243, 222, 402), (402, 222, 363), (222, 221, 363), (363, 193, 172), (213, 390, 211), (372, 371, 249), (243, 401, 241), (394, 393, 65), (101, 368, 97), (11, 379, 9), (383, 382, 131), (193, 363, 191), (363, 221, 191), (191, 221, 189), (221, 225, 189), (189, 225, 187), (225, 227, 187), (187, 227, 185), (227, 229, 185), (185, 229, 403), (229, 231, 403), (401, 73, 241), (73, 77, 241), (241, 77, 239), (77, 79, 239), (239, 79, 237), (79, 81, 237), (237, 81, 235), (91, 397, 89), (397, 50, 89), (50, 49, 89), (89, 49, 87), (49, 53, 87), (87, 53, 85), (53, 404, 85), (85, 404, 83), (65, 393, 63), (393, 219, 63), (219, 198, 63), (63, 198, 61), (198, 197, 61), (61, 197, 59), (197, 201, 59), (59, 201, 57), (390, 289, 211), (211, 289, 209), (289, 291, 209), (209, 291, 207), (291, 270, 207), (207, 270, 205), (270, 269, 205), (205, 269, 203), (281, 386, 279), (386, 139, 279), (139, 141, 279), (279, 141, 277), (141, 143, 277), (277, 143, 275), (143, 122, 275), (275, 122, 273), (131, 382, 129), (382, 17, 129), (17, 19, 129), (129, 19, 127), (19, 21, 127), (127, 21, 125), (21, 23, 125), (125, 23, 121), (379, 161, 9), (9, 161, 7), (161, 163, 7), (7, 163, 5), (163, 165, 5), (5, 165, 1), (165, 167, 1), (1, 167, 2), (153, 375, 151), (375, 257, 151), (257, 259, 151), (151, 259, 147), (259, 261, 147), (147, 261, 148), (261, 405, 148), (148, 405, 169), (249, 371, 245), (371, 107, 245), (107, 109, 245), (245, 109, 246), (109, 111, 246), (246, 111, 267), (111, 113, 267), (267, 113, 265), (368, 33, 97), (97, 33, 98), (33, 35, 98), (98, 35, 119), (35, 37, 119), (119, 37, 117), (37, 39, 117), (117, 39, 115), (25, 365, 26), (365, 171, 26), (171, 175, 26), (26, 175, 47), (175, 177, 47), (47, 177, 45), (177, 179, 45), (45, 179, 43), (179, 181, 43), (43, 181, 41), (181, 403, 41), (41, 403, 39), (403, 324, 39), (39, 320, 115), (320, 318, 115), (115, 318, 113), (318, 316, 113), (113, 314, 265), (314, 312, 265), (265, 312, 405), (312, 310, 405), (405, 308, 169), (308, 306, 169), (169, 306, 167), (306, 304, 167), (167, 304, 2), (304, 302, 2), (2, 302, 23), (302, 300, 23), (23, 298, 121), (298, 296, 121), (121, 296, 122), (296, 292, 122), (122, 406, 273), (406, 356, 273), (273, 356, 269), (356, 354, 269), (269, 352, 203), (352, 350, 203), (203, 350, 201), (350, 348, 201), (201, 348, 57), (348, 346, 57), (57, 346, 404), (346, 344, 404), (404, 342, 83), (342, 340, 83), (83, 340, 81), (340, 338, 81), (81, 338, 235), (338, 336, 235), (235, 336, 233), (336, 334, 233), (233, 334, 231), (334, 332, 231), (231, 330, 403), (330, 328, 403), (403, 326, 324), (320, 39, 322), (39, 324, 322), (314, 113, 316), (308, 405, 310), (298, 23, 300), (406, 122, 292), (352, 269, 354), (342, 404, 344), (330, 231, 332), (326, 403, 328), (293, 407, 294), (293, 408, 407), (297, 409, 408), (299, 410, 409), (301, 411, 410), (303, 412, 411), (305, 413, 412), (307, 414, 413), (309, 415, 414), (311, 416, 415), (313, 417, 416), (315, 418, 417), (317, 419, 418), (319, 420, 419), (321, 421, 420), (323, 422, 421), (325, 423, 422), (327, 424, 423), (329, 425, 424), (331, 426, 425), (333, 427, 426), (335, 428, 427), (337, 429, 428), (339, 430, 429), (341, 431, 430), (343, 432, 431), (345, 433, 432), (347, 434, 433), (349, 435, 434), (351, 436, 435), (353, 437, 436), (355, 438, 437), (357, 407, 438), (357, 294, 407), (438, 355, 357), (437, 353, 355), (436, 351, 353), (435, 349, 351), (434, 347, 349), (433, 345, 347), (432, 343, 345), (431, 341, 343), (430, 339, 341), (429, 337, 339), (428, 335, 337), (427, 333, 335), (426, 331, 333), (425, 329, 331), (424, 327, 329), (423, 325, 327), (422, 323, 325), (421, 321, 323), (420, 319, 321), (419, 317, 319), (418, 315, 317), (417, 313, 315), (416, 311, 313), (415, 309, 311), (414, 307, 309), (413, 305, 307), (412, 303, 305), (411, 301, 303), (410, 299, 301), (409, 297, 299), (408, 293, 297), (439, 440, 441), (440, 442, 441), (441, 442, 443), (442, 173, 443), (443, 173, 444), (173, 192, 444), (444, 242, 445), (242, 240, 445), (445, 240, 446), (240, 238, 446), (446, 238, 447), (238, 236, 447), (447, 92, 448), (92, 90, 448), (448, 90, 449), (90, 88, 449), (449, 88, 450), (88, 86, 450), (450, 451, 452), (451, 64, 452), (452, 64, 453), (64, 62, 453), (453, 62, 454), (62, 60, 454), (454, 214, 455), (214, 212, 455), (455, 212, 456), (212, 210, 456), (456, 210, 457), (210, 208, 457), (457, 208, 458), (208, 206, 458), (458, 282, 459), (282, 280, 459), (459, 280, 460), (280, 278, 460), (460, 278, 461), (278, 276, 461), (461, 462, 463), (462, 130, 463), (463, 130, 464), (130, 128, 464), (464, 128, 465), (128, 126, 465), (465, 12, 466), (12, 10, 466), (466, 10, 467), (10, 8, 467), (467, 8, 468), (8, 6, 468), (468, 6, 469), (6, 4, 469), (469, 154, 470), (154, 152, 470), (470, 152, 471), (152, 150, 471), (471, 150, 472), (150, 146, 472), (472, 473, 474), (473, 248, 474), (474, 248, 475), (248, 244, 475), (475, 244, 476), (244, 247, 476), (476, 102, 477), (102, 100, 477), (477, 100, 478), (100, 96, 478), (478, 96, 479), (96, 99, 479), (479, 99, 480), (99, 118, 480), (480, 24, 481), (24, 27, 481), (481, 27, 442), (27, 46, 442), (442, 170, 173), (282, 458, 284), (473, 472, 252), (92, 447, 94), (462, 461, 134), (451, 450, 68), (154, 469, 156), (24, 480, 28), (170, 442, 174), (442, 46, 174), (174, 46, 176), (46, 44, 176), (176, 44, 178), (44, 42, 178), (178, 42, 180), (42, 40, 180), (180, 40, 482), (40, 483, 482), (483, 484, 482), (484, 485, 482), (482, 485, 184), (485, 486, 184), (184, 486, 186), (486, 487, 186), (186, 487, 188), (487, 488, 188), (188, 488, 190), (483, 40, 489), (489, 40, 490), (40, 38, 490), (490, 38, 491), (38, 36, 491), (491, 36, 492), (36, 34, 492), (492, 34, 493), (34, 32, 493), (32, 30, 493), (30, 28, 493), (493, 28, 494), (480, 118, 28), (28, 112, 494), (112, 110, 494), (494, 110, 495), (110, 108, 495), (495, 108, 496), (108, 106, 496), (106, 104, 496), (104, 102, 496), (496, 102, 497), (102, 498, 497), (498, 260, 497), (260, 258, 497), (497, 258, 499), (258, 256, 499), (499, 256, 500), (256, 254, 500), (500, 254, 501), (254, 252, 501), (252, 472, 501), (472, 166, 501), (166, 164, 501), (164, 162, 501), (501, 162, 502), (162, 160, 502), (502, 160, 503), (160, 158, 503), (503, 158, 504), (158, 156, 504), (469, 4, 156), (4, 0, 156), (156, 22, 504), (22, 20, 504), (504, 20, 505), (20, 18, 505), (18, 16, 505), (16, 14, 505), (505, 14, 506), (14, 12, 506), (12, 465, 506), (465, 120, 506), (506, 123, 507), (123, 142, 507), (142, 140, 507), (140, 138, 507), (507, 138, 508), (138, 136, 508), (508, 136, 509), (136, 134, 509), (134, 461, 509), (461, 268, 509), (509, 268, 510), (268, 271, 510), (271, 290, 510), (290, 288, 510), (510, 288, 511), (288, 286, 511), (511, 286, 512), (286, 284, 512), (458, 206, 284), (206, 204, 284), (284, 200, 512), (200, 196, 512), (512, 196, 513), (196, 199, 513), (513, 199, 514), (199, 218, 514), (514, 218, 515), (218, 216, 515), (216, 214, 515), (214, 516, 515), (516, 52, 515), (52, 48, 515), (515, 48, 517), (48, 51, 517), (517, 51, 518), (51, 70, 518), (518, 70, 519), (70, 68, 519), (68, 450, 519), (450, 80, 519), (80, 78, 519), (78, 76, 519), (519, 76, 488), (76, 72, 488), (488, 230, 190), (230, 228, 190), (190, 228, 192), (228, 226, 192), (192, 223, 444), (223, 242, 444), (223, 192, 220), (192, 224, 220), (230, 488, 232), (488, 72, 232), (232, 72, 234), (72, 75, 234), (234, 75, 236), (75, 94, 236), (236, 94, 447), (80, 450, 82), (82, 450, 84), (450, 86, 84), (516, 214, 56), (214, 454, 56), (56, 454, 58), (454, 60, 58), (114, 28, 116), (28, 118, 116), (112, 28, 114), (498, 102, 264), (102, 476, 264), (264, 476, 266), (476, 247, 266), (168, 472, 149), (472, 146, 149), (166, 472, 168), (3, 156, 0), (22, 156, 3), (120, 465, 124), (465, 126, 124), (224, 192, 226), (123, 506, 120), (272, 461, 274), (461, 276, 274), (268, 461, 272), (202, 284, 204), (200, 284, 202), (440, 439, 363), (440, 363, 361), (439, 441, 402), (439, 402, 363), (441, 443, 401), (441, 401, 402), (443, 444, 400), (443, 400, 401), (444, 445, 399), (444, 399, 400), (445, 446, 398), (445, 398, 399), (446, 447, 397), (446, 397, 398), (447, 448, 396), (447, 396, 397), (448, 449, 395), (448, 395, 396), (449, 520, 521), (449, 521, 395), (520, 452, 392), (520, 392, 521), (452, 453, 391), (452, 391, 392), (453, 454, 390), (453, 390, 391), (454, 455, 389), (454, 389, 390), (455, 456, 388), (455, 388, 389), (456, 457, 387), (456, 387, 388), (457, 458, 386), (457, 386, 387), (458, 459, 385), (458, 385, 386), (459, 460, 384), (459, 384, 385), (460, 522, 523), (460, 523, 384), (522, 463, 381), (522, 381, 523), (463, 464, 380), (463, 380, 381), (464, 465, 379), (464, 379, 380), (465, 466, 378), (465, 378, 379), (466, 467, 377), (466, 377, 378), (467, 468, 376), (467, 376, 377), (468, 469, 375), (468, 375, 376), (469, 470, 374), (469, 374, 375), (470, 471, 373), (470, 373, 374), (471, 524, 525), (471, 525, 373), (524, 474, 370), (524, 370, 525), (474, 475, 369), (474, 369, 370), (475, 476, 368), (475, 368, 369), (476, 477, 367), (476, 367, 368), (477, 478, 366), (477, 366, 367), (478, 479, 365), (478, 365, 366), (479, 480, 364), (479, 364, 365), (480, 481, 362), (480, 362, 364), (481, 442, 360), (481, 360, 362), (442, 526, 527), (442, 527, 360), (528, 529, 485), (528, 485, 484), (529, 530, 486), (529, 486, 485), (530, 531, 487), (530, 487, 486), (531, 532, 488), (531, 488, 487), (532, 533, 519), (532, 519, 488), (533, 534, 518), (533, 518, 519), (534, 535, 517), (534, 517, 518), (535, 536, 515), (535, 515, 517), (536, 537, 514), (536, 514, 515), (537, 538, 513), (537, 513, 514), (538, 539, 512), (538, 512, 513), (539, 540, 511), (539, 511, 512), (540, 541, 510), (540, 510, 511), (541, 542, 509), (541, 509, 510), (542, 543, 508), (542, 508, 509), (543, 544, 507), (543, 507, 508), (544, 545, 506), (544, 506, 507), (545, 546, 505), (545, 505, 506), (546, 547, 504), (546, 504, 505), (547, 548, 503), (547, 503, 504), (548, 549, 502), (548, 502, 503), (549, 550, 501), (549, 501, 502), (550, 551, 500), (550, 500, 501), (551, 552, 499), (551, 499, 500), (552, 553, 497), (552, 497, 499), (553, 554, 496), (553, 496, 497), (554, 555, 495), (554, 495, 496), (555, 556, 494), (555, 494, 495), (556, 557, 493), (556, 493, 494), (557, 558, 492), (557, 492, 493), (558, 559, 491), (558, 491, 492), (559, 560, 490), (559, 490, 491), (560, 561, 489), (560, 489, 490), (561, 562, 483), (561, 483, 489), (562, 563, 564), (562, 564, 483), (565, 566, 567), (566, 568, 567), (567, 568, 569), (568, 570, 569), (569, 570, 571), (570, 572, 571), (571, 572, 573), (572, 574, 573), (573, 544, 575), (544, 543, 575), (575, 543, 576), (543, 542, 576), (576, 542, 577), (542, 541, 577), (577, 541, 578), (541, 540, 578), (578, 540, 579), (540, 539, 579), (579, 539, 580), (539, 538, 580), (580, 538, 581), (538, 537, 581), (581, 537, 582), (537, 536, 582), (582, 536, 583), (536, 535, 583), (583, 535, 584), (535, 534, 584), (584, 534, 585), (534, 533, 585), (585, 533, 586), (533, 532, 586), (586, 532, 587), (532, 531, 587), (587, 531, 588), (531, 530, 588), (588, 530, 589), (530, 529, 589), (589, 529, 590), (529, 528, 590), (590, 528, 591), (528, 562, 591), (591, 562, 592), (562, 561, 592), (592, 561, 593), (561, 560, 593), (593, 560, 594), (560, 559, 594), (594, 559, 595), (559, 558, 595), (595, 558, 596), (558, 557, 596), (596, 557, 597), (557, 556, 597), (597, 556, 598), (556, 555, 598), (598, 555, 599), (555, 554, 599), (599, 554, 600), (554, 553, 600), (600, 553, 601), (553, 552, 601), (601, 552, 602), (552, 551, 602), (602, 551, 603), (551, 550, 603), (603, 550, 604), (550, 549, 604), (604, 549, 574), (549, 548, 574), (561, 593, 959, 969), (545, 574, 546), (546, 574, 547), (574, 548, 547), (544, 573, 545), (605, 606, 607), (607, 608, 609), (608, 610, 611), (610, 612, 613), (612, 614, 615), (614, 616, 617), (616, 618, 619), (618, 620, 621), (620, 622, 623), (622, 624, 623), (624, 625, 626), (625, 627, 628), (627, 629, 630), (629, 631, 632), (631, 633, 634), (633, 635, 636), (635, 637, 638), (637, 639, 638), (639, 640, 641), (640, 642, 643), (642, 644, 645), (644, 646, 647), (646, 648, 649), (648, 650, 651), (650, 652, 653), (652, 654, 655), (654, 656, 655), (656, 657, 658), (657, 659, 660), (659, 661, 662), (661, 663, 664), (663, 665, 666), (665, 667, 668), (667, 606, 605), (605, 669, 668), (668, 666, 665), (666, 664, 663), (664, 662, 661), (662, 660, 659), (660, 658, 657), (658, 655, 656), (655, 653, 652), (653, 651, 650), (651, 649, 648), (649, 647, 646), (647, 645, 644), (645, 643, 642), (643, 641, 640), (641, 638, 639), (638, 636, 635), (636, 634, 633), (634, 632, 631), (632, 630, 629), (630, 628, 627), (628, 626, 625), (626, 623, 624), (623, 621, 620), (621, 619, 618), (619, 617, 616), (617, 615, 614), (615, 613, 612), (613, 611, 610), (611, 609, 608), (609, 669, 605), (605, 607, 609), (668, 667, 605), (670, 637, 671), (637, 635, 671), (635, 633, 672), (633, 631, 673), (631, 629, 674), (629, 627, 675), (627, 625, 676), (625, 624, 677), (624, 622, 678), (622, 620, 679), (620, 618, 680), (618, 616, 681), (616, 614, 682), (614, 612, 683), (612, 610, 684), (610, 608, 685), (608, 607, 686), (607, 606, 687), (606, 667, 688), (667, 665, 689), (665, 663, 690), (663, 661, 691), (661, 659, 692), (659, 657, 693), (657, 656, 694), (656, 654, 695), (654, 652, 696), (652, 650, 697), (650, 648, 698), (648, 646, 699), (646, 644, 700), (644, 642, 701), (642, 640, 702), (640, 639, 703), (639, 637, 704), (637, 670, 704), (704, 703, 639), (703, 702, 640), (702, 701, 642), (701, 700, 644), (700, 699, 646), (699, 698, 648), (698, 697, 650), (697, 696, 652), (696, 695, 654), (695, 694, 656), (694, 693, 657), (693, 692, 659), (692, 691, 661), (691, 690, 663), (690, 689, 665), (689, 688, 667), (688, 705, 606), (705, 687, 606), (687, 686, 607), (686, 685, 608), (685, 684, 610), (684, 683, 612), (683, 682, 614), (682, 681, 616), (681, 680, 618), (680, 679, 620), (679, 678, 622), (678, 677, 624), (677, 676, 625), (676, 675, 627), (675, 674, 629), (674, 673, 631), (673, 672, 633), (672, 671, 635), (668, 669, 666), (669, 609, 666), (666, 609, 664), (609, 611, 664), (664, 611, 662), (611, 613, 662), (662, 613, 660), (613, 615, 660), (660, 615, 658), (615, 617, 658), (658, 617, 655), (617, 619, 655), (655, 619, 653), (619, 706, 653), (653, 707, 651), (707, 708, 651), (651, 708, 649), (708, 709, 649), (649, 709, 647), (709, 710, 647), (647, 710, 645), (706, 619, 711), (711, 619, 712), (619, 621, 712), (712, 621, 710), (621, 623, 710), (710, 623, 645), (623, 626, 645), (645, 626, 643), (626, 628, 643), (643, 628, 641), (628, 630, 641), (641, 630, 638), (630, 632, 638), (638, 632, 636), (632, 634, 636), (707, 653, 706), (713, 714, 715), (716, 713, 715), (717, 718, 714), (713, 717, 714), (719, 720, 718), (717, 719, 718), (721, 722, 720), (719, 721, 720), (721, 723, 722), (724, 723, 721), (724, 725, 723), (726, 725, 724), (726, 727, 725), (728, 727, 726), (729, 730, 727), (728, 729, 727), (731, 732, 730), (729, 731, 730), (731, 733, 732), (734, 733, 731), (734, 735, 733), (736, 735, 734), (737, 738, 735), (736, 737, 735), (739, 740, 738), (737, 739, 738), (739, 741, 740), (742, 741, 739), (742, 743, 741), (744, 743, 742), (745, 746, 743), (744, 745, 743), (747, 748, 746), (745, 747, 746), (747, 749, 748), (750, 749, 747), (751, 752, 749), (750, 751, 749), (753, 754, 752), (751, 753, 752), (755, 756, 754), (753, 755, 754), (755, 757, 756), (758, 757, 755), (759, 760, 757), (758, 759, 757), (761, 762, 760), (759, 761, 760), (761, 763, 762), (764, 763, 761), (764, 765, 763), (766, 765, 764), (767, 768, 765), (766, 767, 765), (769, 770, 768), (767, 769, 768), (771, 772, 770), (769, 771, 770), (773, 774, 772), (771, 773, 772), (773, 775, 774), (776, 775, 773), (776, 777, 775), (778, 777, 776), (778, 779, 777), (780, 779, 778), (781, 713, 716), (782, 713, 781), (782, 717, 713), (783, 717, 782), (783, 719, 717), (784, 719, 783), (784, 721, 719), (785, 721, 784), (785, 724, 721), (786, 724, 785), (786, 726, 724), (787, 726, 786), (787, 728, 726), (788, 728, 787), (789, 729, 728), (788, 789, 728), (789, 731, 729), (790, 731, 789), (790, 734, 731), (791, 734, 790), (791, 736, 734), (792, 736, 791), (792, 737, 736), (793, 737, 792), (793, 739, 737), (794, 739, 793), (795, 742, 739), (794, 795, 739), (796, 744, 742), (795, 796, 742), (796, 745, 744), (797, 745, 796), (798, 747, 745), (797, 798, 745), (799, 750, 747), (798, 799, 747), (799, 751, 750), (800, 751, 799), (800, 753, 751), (801, 753, 800), (802, 755, 753), (801, 802, 753), (803, 758, 755), (802, 803, 755), (804, 759, 758), (803, 804, 758), (805, 761, 759), (804, 805, 759), (806, 764, 761), (805, 806, 761), (806, 766, 764), (807, 766, 806), (808, 767, 766), (807, 808, 766), (809, 769, 767), (808, 809, 767), (810, 771, 769), (809, 810, 769), (811, 773, 771), (810, 811, 771), (812, 776, 773), (811, 812, 773), (813, 778, 776), (812, 813, 776), (814, 780, 778), (813, 814, 778), (781, 815, 705), (716, 816, 815), (715, 817, 816), (715, 818, 817), (715, 819, 818), (714, 820, 819), (718, 821, 820), (720, 822, 821), (722, 823, 822), (723, 824, 823), (725, 825, 824), (727, 826, 825), (730, 827, 826), (732, 828, 827), (733, 829, 828), (735, 830, 829), (738, 831, 830), (740, 832, 831), (741, 833, 832), (743, 834, 833), (746, 835, 834), (748, 836, 835), (749, 837, 836), (752, 838, 837), (754, 839, 838), (756, 840, 839), (757, 841, 840), (760, 842, 841), (762, 843, 842), (763, 844, 843), (765, 845, 844), (768, 846, 845), (770, 847, 846), (772, 848, 847), (774, 849, 848), (775, 850, 849), (777, 851, 850), (779, 852, 851), (779, 817, 852), (779, 816, 817), (780, 815, 816), (814, 705, 815), (814, 687, 705), (814, 686, 687), (813, 685, 686), (812, 684, 685), (811, 683, 684), (810, 682, 683), (809, 681, 682), (808, 680, 681), (807, 679, 680), (806, 678, 679), (805, 677, 678), (804, 676, 677), (803, 675, 676), (802, 674, 675), (801, 673, 674), (800, 672, 673), (799, 671, 672), (798, 670, 671), (797, 704, 670), (796, 703, 704), (795, 702, 703), (794, 701, 702), (793, 700, 701), (792, 699, 700), (791, 698, 699), (790, 697, 698), (789, 696, 697), (788, 695, 696), (787, 694, 695), (786, 693, 694), (785, 692, 693), (784, 691, 692), (783, 690, 691), (782, 689, 690), (781, 688, 689), (781, 705, 688), (819, 715, 714), (820, 714, 718), (821, 718, 720), (822, 720, 722), (823, 722, 723), (824, 723, 725), (825, 725, 727), (816, 716, 715), (815, 781, 716), (689, 782, 781), (690, 783, 782), (691, 784, 783), (692, 785, 784), (693, 786, 785), (694, 787, 786), (695, 788, 787), (826, 727, 730), (827, 730, 732), (828, 732, 733), (829, 733, 735), (830, 735, 738), (831, 738, 740), (832, 740, 741), (833, 741, 743), (696, 789, 788), (697, 790, 789), (698, 791, 790), (699, 792, 791), (700, 793, 792), (701, 794, 793), (702, 795, 794), (703, 796, 795), (834, 743, 746), (835, 746, 748), (836, 748, 749), (837, 749, 752), (838, 752, 754), (839, 754, 756), (840, 756, 757), (841, 757, 760), (704, 797, 796), (670, 798, 797), (671, 799, 798), (672, 800, 799), (673, 801, 800), (674, 802, 801), (675, 803, 802), (676, 804, 803), (842, 760, 762), (843, 762, 763), (844, 763, 765), (845, 765, 768), (846, 768, 770), (847, 770, 772), (848, 772, 774), (849, 774, 775), (677, 805, 804), (678, 806, 805), (679, 807, 806), (680, 808, 807), (681, 809, 808), (682, 810, 809), (683, 811, 810), (684, 812, 811), (850, 775, 777), (851, 777, 779), (816, 779, 780), (815, 780, 814), (685, 813, 812), (686, 814, 813), (834, 835, 853), (854, 833, 834), (855, 832, 833), (856, 831, 832), (857, 830, 831), (858, 829, 830), (859, 828, 829), (860, 827, 828), (861, 826, 827), (862, 825, 826), (863, 824, 825), (864, 823, 824), (865, 822, 823), (866, 821, 822), (867, 820, 821), (868, 819, 820), (869, 818, 819), (870, 817, 818), (871, 852, 817), (872, 851, 852), (873, 850, 851), (874, 849, 850), (875, 848, 849), (876, 847, 848), (877, 846, 847), (878, 845, 846), (879, 844, 845), (880, 843, 844), (881, 842, 843), (882, 841, 842), (883, 840, 841), (884, 839, 840), (885, 838, 839), (886, 837, 838), (887, 836, 837), (853, 835, 836), (836, 887, 853), (837, 886, 887), (838, 885, 886), (839, 884, 885), (840, 883, 884), (841, 882, 883), (842, 881, 882), (843, 880, 881), (844, 879, 880), (845, 878, 879), (846, 877, 878), (847, 876, 877), (848, 875, 876), (849, 874, 875), (850, 873, 874), (851, 872, 873), (852, 871, 872), (817, 870, 871), (818, 869, 870), (819, 868, 869), (820, 867, 868), (821, 866, 867), (822, 865, 866), (823, 864, 865), (824, 863, 864), (825, 862, 863), (826, 861, 862), (827, 860, 861), (828, 859, 860), (829, 858, 859), (830, 857, 858), (831, 856, 857), (832, 855, 856), (833, 854, 855), (834, 853, 854), (888, 709, 708), (889, 888, 708), (890, 710, 709), (888, 890, 709), (891, 892, 710), (890, 891, 710), (893, 711, 892), (891, 893, 892), (894, 706, 711), (893, 894, 711), (895, 707, 706), (894, 895, 706), (889, 708, 707), (895, 889, 707), (566, 565, 896), (566, 896, 897), (565, 567, 898), (565, 898, 896), (567, 569, 899), (567, 899, 898), (569, 571, 900), (569, 900, 899), (571, 573, 901), (571, 901, 900), (573, 575, 902), (573, 902, 901), (575, 576, 903), (575, 903, 902), (576, 577, 904), (576, 904, 903), (577, 578, 905), (577, 905, 904), (578, 906, 907), (578, 907, 905), (906, 580, 908), (906, 908, 907), (580, 581, 909), (580, 909, 908), (581, 582, 910), (581, 910, 909), (582, 583, 911), (582, 911, 910), (583, 584, 912), (583, 912, 911), (584, 585, 913), (584, 913, 912), (585, 586, 914), (585, 914, 913), (586, 587, 915), (586, 915, 914), (587, 588, 916), (587, 916, 915), (588, 917, 918), (588, 918, 916), (917, 590, 919), (917, 919, 918), (590, 591, 920), (590, 920, 919), (591, 592, 921), (591, 921, 920), (592, 593, 922), (592, 922, 921), (593, 594, 923), (593, 923, 922), (594, 595, 924), (594, 924, 923), (595, 596, 925), (595, 925, 924), (596, 597, 926), (596, 926, 925), (597, 598, 927), (597, 927, 926), (598, 928, 929), (598, 929, 927), (928, 600, 930), (928, 930, 929), (600, 601, 931), (600, 931, 930), (601, 602, 932), (601, 932, 931), (602, 603, 933), (602, 933, 932), (603, 604, 934), (603, 934, 933), (604, 574, 935), (604, 935, 934), (574, 572, 936), (574, 936, 935), (572, 570, 937), (572, 937, 936), (570, 568, 938), (570, 938, 937), (568, 939, 940), (568, 940, 938), (938, 897, 937), (897, 896, 937), (937, 896, 936), (896, 898, 936), (936, 898, 935), (898, 899, 935), (935, 899, 934), (899, 879, 934), (934, 878, 933), (878, 877, 933), (933, 877, 932), (877, 876, 932), (932, 876, 931), (876, 875, 931), (931, 875, 930), (875, 874, 930), (930, 874, 941), (874, 873, 941), (941, 873, 927), (873, 872, 927), (927, 872, 926), (872, 871, 926), (926, 871, 925), (871, 870, 925), (925, 870, 924), (870, 869, 924), (924, 869, 923), (869, 868, 923), (923, 868, 922), (868, 867, 922), (922, 867, 921), (867, 866, 921), (921, 866, 920), (866, 865, 920), (920, 865, 919), (865, 864, 919), (919, 864, 942), (864, 863, 942), (942, 863, 916), (863, 862, 916), (916, 862, 915), (862, 861, 915), (915, 861, 914), (861, 860, 914), (914, 860, 913), (860, 859, 913), (913, 859, 912), (859, 858, 912), (912, 858, 911), (858, 857, 911), (911, 857, 910), (857, 856, 910), (910, 856, 909), (856, 855, 909), (909, 855, 908), (855, 854, 908), (908, 854, 943), (854, 853, 943), (943, 853, 905), (853, 887, 905), (905, 887, 904), (887, 886, 904), (904, 886, 903), (886, 885, 903), (903, 885, 902), (885, 884, 902), (902, 884, 901), (884, 883, 901), (901, 883, 900), (883, 882, 900), (900, 882, 899), (882, 881, 899), (899, 880, 879), (880, 899, 881), (878, 934, 879), (438, 407, 437), (407, 408, 437), (437, 408, 436), (408, 409, 436), (436, 409, 435), (409, 410, 435), (435, 410, 434), (410, 411, 434), (434, 411, 433), (411, 412, 433), (433, 412, 432), (412, 413, 432), (432, 413, 431), (413, 414, 431), (431, 944, 430), (944, 890, 430), (430, 890, 429), (890, 888, 429), (429, 888, 428), (888, 889, 428), (428, 889, 427), (889, 895, 427), (427, 895, 426), (431, 414, 944), (944, 414, 893), (414, 415, 893), (893, 415, 945), (415, 416, 945), (945, 416, 895), (416, 417, 895), (895, 417, 426), (417, 418, 426), (426, 418, 425), (418, 419, 425), (425, 419, 424), (419, 420, 424), (424, 420, 946), (420, 421, 946), (946, 421, 422), (974, 973, 950), (548, 574, 974, 998), (553, 600, 972, 971), (553, 601, 962, 971), (570, 571, 975, 964), (573, 574, 974, 950), (574, 545, 973, 974), (541, 577, 1000, 999), (545, 573, 950, 973), (566, 567, 1008, 1007), (538, 580, 977, 976), (541, 578, 993, 999), (538, 581, 966, 976), (568, 569, 948, 947), (542, 576, 1010, 1009), (533, 585, 1002, 1001), (542, 577, 1000, 1009), (530, 588, 979, 978), (533, 586, 995, 1001), (573, 544, 949, 950), (530, 589, 968, 978), (544, 575, 951, 949), (534, 584, 1012, 1011), (562, 591, 957, 980), (557, 596, 1004, 1003), (534, 585, 1002, 1011), (562, 592, 970, 980), (568, 567, 1008, 947), (572, 571, 975, 984), (557, 597, 997, 1003), (536, 582, 953, 952), (536, 583, 954, 952), (558, 595, 1014, 1013), (554, 599, 982, 981), (543, 575, 951, 1017), (539, 579, 986, 985), (549, 604, 1006, 1005), (558, 596, 1004, 1013), (554, 600, 972, 981), (572, 573, 950, 984), (549, 574, 974, 1005), (528, 590, 956, 955), (543, 576, 1010, 1017), (539, 580, 977, 985), (528, 591, 957, 955), (570, 569, 948, 964), (550, 603, 1016, 1015), (574, 546, 983, 974), (535, 583, 954, 1018), (540, 578, 993, 992), (531, 587, 988, 987), (550, 604, 1006, 1015), (540, 579, 986, 992), (535, 584, 1012, 1018), (531, 588, 979, 987), (560, 593, 959, 958), (537, 581, 966, 965), (532, 586, 995, 994), (560, 594, 960, 958), (537, 582, 953, 965), (559, 594, 960, 1019), (532, 587, 988, 994), (555, 598, 990, 989), (559, 595, 1014, 1019), (555, 599, 982, 989), (552, 601, 962, 961), (529, 589, 968, 967), (552, 602, 963, 961), (529, 590, 956, 967), (551, 602, 963, 1020), (556, 597, 997, 996), (574, 547, 991, 974), (561, 592, 970, 969), (551, 603, 1016, 1020), (556, 598, 990, 996)])
me_x.materials.append(mat_material)
me_x.update()

# ---- objects
ob_x = bpy.data.objects.new('Колесо', me_x)

# ---- transforms, parenting, visibility, modifiers, constraints
ob_x.location = (0.0, 0.0, 0.0)
ob_x.rotation_euler = (1.571, -0.0, 0.0)
ob_x.scale = (0.057, 0.057, 0.057)

# ---- collection membership
col_collection.objects.link(ob_x)

# ---- scene / render settings (as saved in the file)
scene.frame_start = 1; scene.frame_end = 250; scene.frame_set(1)
scene.render.engine = 'BLENDER_EEVEE_NEXT'
scene.cycles.sampling_pattern = 'TABULATED_SOBOL'
scene.view_settings.view_transform = 'Standard'
bpy.context.view_layer.update()

# ---- added for rendering (the .blend has no active camera and no usable light): camera, sun
cam_auto = bpy.data.cameras.new('AutoCamera')
cam_auto.lens = 50.0
cam_auto.sensor_width = 36.0
cam_auto.clip_end = 1000.0
ob_auto_camera = bpy.data.objects.new('AutoCamera', cam_auto)
scene.collection.objects.link(ob_auto_camera)
ob_auto_camera.location = (5.01037, -6.01244, 4.69562)
ob_auto_camera.rotation_euler = (1.09748, -7.21219e-08, 0.694738)
scene.camera = ob_auto_camera
light_auto_sun = bpy.data.lights.new('AutoSun', 'SUN')
light_auto_sun.energy = 3.0
light_auto_sun.angle = 0.0523599
ob_auto_sun = bpy.data.objects.new('AutoSun', light_auto_sun)
scene.collection.objects.link(ob_auto_sun)
ob_auto_sun.rotation_euler = (0.872665, 0.174533, 0.523599)
bpy.context.view_layer.update()
